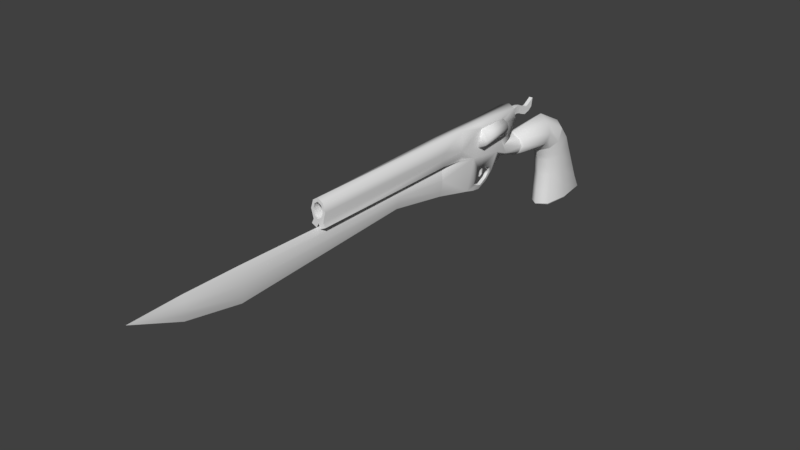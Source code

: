 # Source: FantasyGun.blend  (saved by Blender 2.78.0; exported with 4.5.12 LTS)
import bpy
from mathutils import Matrix  # noqa: F401  (used for matrix-valued properties, if any)

bpy.ops.wm.read_factory_settings(use_empty=True)
scene = bpy.context.scene
scene.name = 'Scene'

# ---- collections
col_collection_1 = bpy.data.collections.new('Collection 1'); scene.collection.children.link(col_collection_1)

# ---- materials (node trees are filled in below, after node groups)
mat_material = bpy.data.materials.new('Material')
mat_material.alpha_threshold = 0.0
mat_material.use_transparent_shadow = False
mat_material.roughness = 0.5
mat_material.line_color = (0.0, 0.0, 0.0, 1.0)

# ---- material node trees

# ---- world
world_world = bpy.data.worlds.new('World'); scene.world = world_world
world_world.color = (0.05088, 0.05088, 0.05088)
world_world.use_sun_shadow = False
world_world.sun_shadow_jitter_overblur = 0.0
world_world.cycles.sampling_method = 'MANUAL'

# ---- meshes
me_cube_028 = bpy.data.meshes.new('Cube.028')
me_cube_028.from_pydata([(0.8633, 34.17, 8.621), (0.7643, 34.92, 7.016), (0.4248, 38.18, 8.392), (0.4248, 37.71, 6.656), (0.4248, 36.81, 8.706), (0.4248, 36.61, 6.929), (0.4248, 39.64, 7.738), (0.4248, 38.47, 6.288), (0.4248, 40.03, 7.605), (0.4248, 39.88, 5.824), (0.4248, 40.49, 7.624), (0.4248, 41.39, 6.24), (0.4248, 40.97, 7.855), (0.4248, 42.44, 6.994), (0.4248, 42.77, 8.94), (-0.4373, 38.18, 8.392), (-0.4373, 36.81, 8.706), (-0.4373, 36.61, 6.929), (-0.7643, 34.92, 7.016), (-0.8633, 34.17, 8.621), (-0.4373, 37.71, 6.656), (-0.4373, 39.64, 7.738), (-0.4373, 38.47, 6.288), (-0.4373, 40.03, 7.605), (-0.4373, 39.88, 5.824), (-0.4373, 40.49, 7.624), (-0.4373, 41.39, 6.24), (-0.4373, 40.97, 7.855), (-0.4373, 42.44, 6.994), (-0.4373, 42.77, 8.94), (-0.3981, -47.63, -2.57), (-0.3981, -47.63, 2.57), (-0.3981, 9.427, -2.57), (-0.3981, 9.427, 2.57), (0.3981, -47.63, -2.57), (0.3981, -47.63, 2.57), (0.3981, 9.427, -2.57), (0.3981, 9.427, 2.57), (-0.3981, -4.879, -0.08218), (-0.6006, -47.63, 0.0), (-0.3981, -4.879, 2.57), (-0.6006, 9.427, 0.0), (1.615e-08, 9.427, -3.877), (-5.179e-09, 9.565, 2.886), (0.6006, 9.427, 0.0), (0.3981, -4.879, -0.08218), (0.3981, -4.879, 2.57), (0.6006, -47.63, 0.0), (1.615e-08, -47.63, -3.877), (1.615e-08, -47.63, 3.877), (1.615e-08, -4.879, 3.246), (1.615e-08, -4.879, -1.389), (0.6006, -4.879, 1.237), (-0.6006, -4.879, 1.237), (-0.6006, -60.63, 1.079), (-0.3981, -60.63, 2.57), (0.6006, -60.63, 1.079), (0.3981, -60.63, -0.09459), (1.615e-08, -60.63, -1.401), (1.615e-08, -60.63, 3.877), (-0.3981, -60.63, -0.09459), (0.3981, -60.63, 2.57), (1.615e-08, -72.19, 3.459), (-1.154, 21.65, -1.619), (-0.4803, 20.94, -5.023), (0.6146, 15.99, 2.481), (1.15, 21.66, -1.63), (-0.6146, 15.99, 2.481), (-1.194, 25.78, -2.21), (-1.126, 29.28, 3.584), (-1.573, 31.3, -0.5892), (-1.126, 30.9, 1.184), (1.191, 25.77, -2.218), (1.126, 29.28, 3.584), (1.573, 31.3, -0.5892), (1.126, 30.9, 1.184), (-1.17, 8.784, 5.033), (1.17, 8.784, 5.033), (-1.723, 20.45, 4.23), (1.723, 20.45, 4.23), (-1.742, 29.28, 8.343), (-1.742, 33.3, 9.605), (1.742, 33.3, 9.605), (1.742, 29.28, 8.343), (-1.742, 21.3, 8.343), (-1.742, 21.25, 9.156), (1.742, 21.25, 9.156), (1.742, 21.3, 8.343), (-1.862, 36.11, 1.101), (-1.862, 36.1, -1.854), (1.862, 36.1, -1.854), (1.862, 36.11, 1.101), (0.0, 31.3, -1.651), (0.0, 32.84, 1.892), (-0.3868, 26.49, -3.57), (0.0, 29.28, 3.584), (-2.608e-08, 8.756, 6.908), (0.0, 20.45, 3.951), (0.0, 34.0, 10.03), (0.0, 29.28, 8.343), (0.0, 21.25, 9.58), (0.0, 21.3, 8.343), (-1.418e-06, 36.1, -2.951), (5.51e-07, 36.11, 2.198), (1.569, 29.28, 5.964), (-1.569, 29.28, 5.964), (-1.569, 32.65, 3.131), (1.569, 32.65, 3.131), (0.0, 33.35, 2.643), (0.0, 29.28, 5.964), (2.541, 36.1, -0.2703), (1.542, 29.28, 7.154), (-1.542, 34.69, 6.368), (0.0, 35.39, 6.336), (0.0, 29.28, 7.154), (-1.542, 29.28, 7.154), (1.542, 34.69, 6.368), (0.0, 15.38, 9.689), (-1.17, 15.38, 5.033), (1.17, 15.38, 5.033), (-1.17, 15.38, 9.563), (1.17, 15.38, 9.563), (0.0, 8.784, 9.689), (1.17, 8.784, 9.563), (-1.17, 8.784, 9.563), (2.392, 62.68, -19.69), (2.392, 49.18, -19.69), (-2.392, 49.18, -19.69), (-2.392, 62.68, -19.69), (2.392, 53.41, -1.361), (2.392, 48.23, -4.788), (-2.392, 48.23, -4.788), (-2.392, 53.41, -1.361), (3.266, 55.24, -19.69), (6.057e-07, 64.5, -19.69), (2.392, 60.87, -16.24), (2.17e-08, 47.35, -19.69), (2.392, 49.37, -16.24), (-3.266, 55.24, -19.69), (-2.392, 49.37, -16.24), (-2.392, 60.87, -16.24), (3.266, 50.76, -3.681), (8.003e-07, 54.88, -0.2711), (-1.73e-06, 46.48, -5.55), (-3.266, 50.76, -3.681), (8.003e-07, 62.7, -16.24), (-3.266, 54.79, -16.24), (-9.516e-07, 47.54, -16.24), (3.266, 54.79, -16.24), (2.392, 56.99, -7.307), (2.392, 49.42, -8.003), (-2.392, 49.42, -8.003), (-2.392, 56.99, -7.307), (8.003e-07, 58.78, -7.049), (-3.266, 52.25, -7.63), (-1.341e-06, 47.63, -8.261), (3.266, 52.25, -7.63), (2.392, 47.06, 1.814), (2.468, 46.14, -3.023), (-2.468, 46.14, -3.023), (-2.392, 47.06, 1.814), (3.369, 46.63, -0.4305), (8.003e-07, 47.4, 3.61), (-1.73e-06, 45.8, -4.819), (-3.369, 46.63, -0.4305), (2.392, 55.72, -4.265), (2.392, 48.92, -6.396), (-2.392, 48.92, -6.396), (-2.392, 55.72, -4.265), (8.003e-07, 57.46, -3.725), (-3.266, 51.5, -5.655), (-1.536e-06, 47.15, -6.906), (3.266, 51.5, -5.655), (2.244, 62.37, -20.2), (2.244, 49.49, -20.2), (-2.244, 49.49, -20.2), (-2.244, 62.37, -20.2), (3.063, 55.38, -20.2), (5.77e-07, 64.08, -20.2), (2.919e-08, 47.78, -20.2), (-3.063, 55.38, -20.2), (7.129e-08, 55.38, -20.91), (-3.266, 53.52, -11.94), (-1.146e-06, 47.89, -12.25), (3.266, 53.52, -11.94), (2.392, 58.93, -11.78), (2.392, 49.7, -12.12), (-2.392, 49.7, -12.12), (-2.392, 58.93, -11.78), (8.003e-07, 60.74, -11.65), (2.123, 36.38, 1.305), (2.191, 36.37, -2.065), (-2.191, 36.37, -2.065), (-2.123, 36.38, 1.305), (2.991, 36.37, -0.259), (6.736e-07, 36.38, 2.556), (-1.572e-06, 36.37, -3.316), (-2.991, 36.37, -0.259), (-2.541, 36.1, -0.2702), (-1.231, -27.57, 4.803), (-1.231, -27.57, 8.787), (-1.773, 8.756, 6.908), (1.231, -27.57, 4.803), (1.231, -27.57, 8.787), (1.773, 8.756, 6.908), (-1.773, -27.57, 6.908), (1.773, -27.57, 6.908), (-5.179e-09, -27.57, 4.202), (-5.179e-09, -27.57, 9.615), (-1.196, -27.57, 6.908), (-0.8301, -27.57, 8.175), (-1.196, 8.756, 6.908), (-0.8301, 8.756, 5.641), (-5.179e-09, 8.756, 5.083), (-5.179e-09, 8.756, 8.734), (0.8301, 8.756, 8.175), (1.196, 8.756, 6.908), (0.8301, 8.756, 5.641), (1.196, -27.57, 6.908), (0.8301, -27.57, 5.641), (-5.179e-09, -27.57, 5.083), (-5.179e-09, -27.57, 8.734), (-0.8301, -27.57, 5.641), (-0.8301, 8.756, 8.175), (0.8301, -27.57, 8.175), (-0.4991, 8.756, 3.179), (-0.4991, -27.57, 3.179), (-1.73, -27.57, 3.78), (0.4991, 8.756, 3.179), (1.73, -27.57, 3.78), (0.4991, -27.57, 3.179), (0.0, 34.51, 8.831), (0.0, 35.27, 7.0), (-2.09, 29.28, 4.437), (2.09, 29.28, 4.437), (-3.199, 20.94, 4.867), (3.199, 20.94, 4.867), (-2.95, 29.28, 7.599), (2.95, 29.28, 7.599), (-2.95, 20.94, 7.599), (2.95, 20.94, 7.599), (-2.922, 29.28, 5.405), (2.922, 29.28, 5.405), (-3.633, 20.94, 5.588), (3.633, 20.94, 5.588), (-3.253, 29.28, 6.754), (3.253, 29.28, 6.754), (-3.253, 20.94, 6.754), (3.253, 20.94, 6.754), (-3.204, 29.28, 6.096), (3.204, 29.28, 6.096), (-3.589, 20.94, 6.155), (3.589, 20.94, 6.155), (-2.34, 20.92, 6.219), (2.34, 20.92, 6.219), (-1.648, 19.12, 2.212), (0.4843, 20.95, -5.013), (0.39, 26.48, -3.562), (-1.573, 27.67, 0.9094), (1.648, 19.12, 2.212), (0.0, 19.12, -6.229), (0.0, 27.67, -4.571), (1.573, 27.67, 0.9094), (0.0, 23.39, -7.1), (-0.4336, 23.39, -5.997), (0.4372, 23.39, -5.987), (0.0, 21.26, -6.821), (-0.4569, 22.12, -5.666), (0.4608, 22.12, -5.656), (0.0, 26.04, -5.965), (-0.4102, 25.45, -4.913), (0.4136, 25.45, -4.904), (-1.61, 23.39, 1.561), (1.61, 23.39, 1.561), (-1.174, 22.76, -1.069), (1.171, 22.76, -1.079), (0.3394, 22.86, -1.336), (0.3452, 24.93, -1.704), (-0.3486, 24.93, -1.702), (-0.3428, 22.86, -1.333), (0.3394, 23.47, -2.239), (0.3452, 24.47, -2.131), (-0.3486, 24.47, -2.128), (-0.3428, 23.47, -2.236), (0.3394, 23.63, -3.65), (0.3452, 24.33, -3.511), (-0.3486, 24.33, -3.508), (-0.3428, 23.63, -3.648), (0.15, 23.32, -4.025), (0.1526, 23.62, -4.231), (-0.156, 23.62, -4.23), (-0.1535, 23.32, -4.023), (1.331, 8.77, 3.594), (-1.331, 8.77, 3.594), (0.8922, 15.65, 3.432), (-0.8922, 15.65, 3.432), (0.4248, 36.81, 8.706), (0.4248, 38.18, 8.392), (0.4248, 36.61, 6.929), (0.7643, 34.92, 7.016), (0.7643, 34.92, 7.016), (0.8633, 34.17, 8.621), (0.8633, 34.17, 8.621), (0.4248, 37.71, 6.656), (0.4248, 38.47, 6.288), (0.4248, 39.64, 7.738), (0.4248, 39.88, 5.824), (0.4248, 40.03, 7.605), (0.4248, 41.39, 6.24), (0.4248, 40.49, 7.624), (0.4248, 42.44, 6.994), (0.4248, 40.97, 7.855), (0.4248, 42.77, 8.94), (0.4248, 42.77, 8.94), (-0.4373, 36.81, 8.706), (-0.4373, 38.18, 8.392), (-0.4373, 36.61, 6.929), (-0.7643, 34.92, 7.016), (-0.7643, 34.92, 7.016), (-0.4373, 37.71, 6.656), (-0.8633, 34.17, 8.621), (-0.8633, 34.17, 8.621), (-0.4373, 38.47, 6.288), (-0.4373, 39.64, 7.738), (-0.4373, 39.88, 5.824), (-0.4373, 40.03, 7.605), (-0.4373, 41.39, 6.24), (-0.4373, 40.49, 7.624), (-0.4373, 42.44, 6.994), (-0.4373, 40.97, 7.855), (-0.4373, 42.77, 8.94), (-0.4373, 42.77, 8.94), (-0.6006, 9.427, 0.0), (-0.3981, 9.427, -2.57), (1.615e-08, 9.427, -3.877), (1.615e-08, 9.427, -3.877), (1.615e-08, 9.427, -3.877), (-5.179e-09, 9.565, 2.886), (-5.179e-09, 9.565, 2.886), (-5.179e-09, 9.565, 2.886), (-5.179e-09, 9.565, 2.886), (0.3981, 9.427, 2.57), (0.6006, 9.427, 0.0), (0.3981, 9.427, -2.57), (-0.3981, 9.427, 2.57), (1.615e-08, -4.879, 3.246), (1.615e-08, -47.63, 3.877), (1.615e-08, -4.879, -1.389), (1.615e-08, -47.63, -3.877), (1.615e-08, -60.63, -1.401), (1.615e-08, -72.19, 3.459), (1.615e-08, -60.63, 3.877), (0.0, 19.12, -6.229), (0.0, 32.84, 1.892), (1.723, 20.45, 4.23), (1.723, 20.45, 4.23), (1.723, 20.45, 4.23), (1.126, 29.28, 3.584), (1.126, 29.28, 3.584), (-1.126, 29.28, 3.584), (-1.126, 29.28, 3.584), (-1.723, 20.45, 4.23), (-1.723, 20.45, 4.23), (-1.723, 20.45, 4.23), (0.0, 21.26, -6.821), (1.542, 29.28, 7.154), (1.542, 29.28, 7.154), (1.742, 29.28, 8.343), (1.742, 29.28, 8.343), (-1.569, 29.28, 5.964), (-1.569, 29.28, 5.964), (1.742, 21.3, 8.343), (1.742, 21.3, 8.343), (-1.742, 21.3, 8.343), (-1.742, 21.3, 8.343), (-1.742, 29.28, 8.343), (-1.742, 29.28, 8.343), (2.541, 36.1, -0.2703), (1.862, 36.1, -1.854), (0.0, 27.67, -4.571), (1.569, 29.28, 5.964), (1.569, 29.28, 5.964), (-1.542, 29.28, 7.154), (-1.542, 29.28, 7.154), (-2.541, 36.1, -0.2702), (-1.862, 36.1, -1.854), (-1.418e-06, 36.1, -2.951), (5.51e-07, 36.11, 2.198), (1.862, 36.11, 1.101), (-1.862, 36.11, 1.101), (0.0, 20.45, 3.951), (-1.773, -27.57, 6.908), (-1.231, -27.57, 8.787), (1.773, -27.57, 6.908), (1.231, -27.57, 4.803), (-5.179e-09, -27.57, 9.615), (-1.231, -27.57, 4.803), (1.231, -27.57, 8.787), (-1.196, -27.57, 6.908), (-0.8301, -27.57, 8.175), (1.196, -27.57, 6.908), (0.8301, -27.57, 5.641), (-5.179e-09, -27.57, 5.083), (-5.179e-09, -27.57, 8.734), (-0.8301, -27.57, 5.641), (0.8301, -27.57, 8.175), (-0.4991, -27.57, 3.179), (-0.4991, -27.57, 3.179), (-1.73, -27.57, 3.78), (-1.73, -27.57, 3.78), (-5.179e-09, -27.57, 4.202), (0.4991, -27.57, 3.179), (0.4991, -27.57, 3.179), (1.73, -27.57, 3.78), (1.73, -27.57, 3.78), (0.0, 34.51, 8.831), (0.0, 35.27, 7.0), (-0.4569, 22.12, -5.666), (0.4608, 22.12, -5.656), (0.0, 26.04, -5.965), (0.0, 23.39, -7.1), (-0.4102, 25.45, -4.913), (-0.4336, 23.39, -5.997), (0.4136, 25.45, -4.904), (0.4372, 23.39, -5.987)], [(130, 131)], [(305, 2, 303, 304), (307, 305, 304, 306), (309, 307, 306, 308), (311, 309, 308, 310), (312, 311, 310), (314, 316, 317, 320), (315, 319, 316, 314), (315, 323, 322, 319), (323, 325, 324, 322), (325, 327, 326, 324), (327, 329, 328, 326), (329, 330, 328), (4, 301, 299, 298), (7, 22, 24, 9), (296, 16, 231), (5, 17, 20, 3), (8, 23, 21, 6), (3, 20, 22, 7), (11, 26, 28, 13), (297, 15, 16, 296), (6, 21, 15, 297), (12, 27, 25, 10), (9, 24, 26, 11), (1, 232, 5), (313, 331, 27, 12), (13, 28, 29, 14), (10, 25, 23, 8), (53, 40, 344, 332), (334, 32, 352), (52, 46, 35, 47), (34, 47, 56, 57), (347, 45, 34, 348), (345, 40, 31, 346), (46, 50, 49, 35), (341, 337, 50, 46), (338, 344, 40, 345), (38, 51, 48, 30), (333, 336, 51, 38), (335, 343, 45, 347), (346, 31, 55, 351), (30, 48, 349, 60), (39, 30, 60, 54), (45, 52, 47, 34), (343, 342, 52, 45), (342, 341, 46, 52), (41, 33, 67, 255), (44, 36, 260, 259), (33, 43, 67), (38, 53, 332, 333), (30, 39, 53, 38), (39, 31, 40, 53), (350, 55, 54), (349, 350, 60), (57, 62, 58), (56, 61, 62), (35, 49, 59, 61), (31, 39, 54, 55), (47, 35, 61, 56), (348, 34, 57, 58), (62, 61, 59), (62, 57, 56), (55, 350, 351), (60, 350, 54), (37, 44, 259, 65), (36, 42, 260), (340, 37, 65), (32, 41, 255, 352), (258, 359, 71, 70), (75, 377, 388), (74, 75, 357, 262), (119, 355, 371, 121), (92, 74, 262, 379), (114, 366, 368, 99), (121, 123, 204), (259, 355, 119, 294), (361, 255, 295, 118), (359, 258, 272, 255, 361), (262, 357, 355, 259, 273), (95, 360, 362, 390), (99, 368, 372, 101), (112, 81, 321, 318), (365, 116, 82, 367), (112, 382, 375, 81), (98, 81, 85, 100), (367, 82, 86, 371), (81, 375, 373, 85), (92, 70, 385, 102), (353, 75, 388, 387), (70, 384, 385), (71, 353, 387, 389), (74, 92, 102, 378), (82, 98, 100, 86), (113, 112, 318, 416), (376, 99, 101, 374), (358, 95, 390, 354), (118, 201, 120), (383, 114, 99, 376), (70, 92, 261, 258), (117, 120, 124, 122), (360, 95, 109, 370), (75, 93, 108, 107), (71, 359, 369, 106), (357, 75, 107, 381), (93, 71, 106, 108), (95, 358, 380, 109), (71, 389, 384), (384, 70, 71), (74, 377, 75), (377, 74, 378), (370, 109, 114, 383), (107, 108, 113, 116), (106, 369, 382, 112), (381, 107, 116, 365), (108, 106, 112, 113), (109, 380, 366, 114), (356, 97, 101, 372), (361, 118, 120, 373), (86, 100, 117, 121), (100, 85, 120, 117), (97, 363, 374, 101), (201, 118, 76), (215, 214, 96), (121, 117, 122, 123), (119, 121, 204), (120, 201, 124), (172, 141, 130, 166), (171, 143, 131, 167), (170, 144, 132, 168), (145, 134, 128, 140), (189, 145, 140, 188), (185, 135, 145, 189), (135, 125, 134, 145), (138, 146, 140, 128), (127, 139, 146, 138), (167, 131, 144, 170), (136, 147, 139, 127), (126, 137, 147, 136), (166, 130, 143, 171), (133, 148, 137, 126), (125, 135, 148, 133), (165, 129, 141, 172), (185, 149, 156, 184), (186, 150, 155, 183), (187, 151, 154, 182), (165, 149, 153, 169), (169, 153, 152, 168), (182, 154, 152, 188), (183, 155, 151, 187), (184, 156, 150, 186), (144, 131, 159, 164), (129, 142, 162, 157), (131, 143, 163, 159), (130, 141, 161, 158), (143, 130, 158, 163), (132, 144, 164, 160), (141, 129, 157, 161), (142, 132, 160, 162), (142, 169, 168, 132), (129, 165, 169, 142), (149, 165, 172, 156), (150, 166, 171, 155), (151, 167, 170, 154), (154, 170, 168, 152), (155, 171, 167, 151), (156, 172, 166, 150), (138, 128, 176, 180), (136, 127, 175, 179), (125, 133, 177, 173), (128, 134, 178, 176), (127, 138, 180, 175), (126, 136, 179, 174), (134, 125, 173, 178), (133, 126, 174, 177), (173, 177, 181), (179, 175, 181), (177, 174, 181), (175, 180, 181), (178, 173, 181), (180, 176, 181), (176, 178, 181), (174, 179, 181), (148, 184, 186, 137), (147, 183, 187, 139), (146, 182, 188, 140), (139, 187, 182, 146), (137, 186, 183, 147), (135, 185, 184, 148), (149, 185, 189, 153), (153, 189, 188, 152), (161, 157, 190, 194), (159, 163, 196, 192), (158, 161, 194, 191), (164, 159, 192, 197), (157, 162, 195, 190), (160, 164, 197, 193), (162, 160, 193, 195), (163, 158, 191, 196), (196, 191, 90, 386), (194, 190, 91, 110), (192, 196, 386, 89), (191, 194, 110, 90), (197, 192, 89, 198), (190, 195, 103, 91), (193, 197, 198, 88), (195, 193, 88, 103), (121, 371, 86), (373, 120, 85), (212, 213, 96), (396, 205, 201, 76), (217, 216, 96), (77, 204, 393, 394), (122, 124, 200, 395), (207, 202, 401, 402), (223, 211, 96), (202, 206, 400, 401), (204, 123, 397, 393), (216, 215, 96), (392, 391, 398, 399), (203, 208, 403, 405), (205, 200, 124, 201), (216, 217, 219, 218), (213, 212, 404, 220), (214, 215, 224, 221), (215, 216, 218, 224), (212, 211, 209, 404), (217, 213, 220, 219), (208, 392, 399, 403), (204, 77, 119), (214, 223, 96), (391, 199, 222, 398), (213, 217, 96), (206, 203, 405, 400), (199, 207, 402, 222), (211, 212, 96), (223, 214, 221, 210), (123, 122, 395, 397), (211, 223, 210, 209), (410, 406, 225, 339), (199, 408, 407, 207), (228, 292, 413, 411), (76, 293, 409, 396), (207, 412, 414, 202), (339, 228, 230, 410), (229, 292, 77, 394), (65, 294, 292, 228), (67, 339, 225), (228, 339, 65), (81, 98, 415, 321), (116, 113, 416, 300), (98, 82, 302, 415), (82, 116, 300, 302), (16, 19, 231), (231, 0, 296), (5, 232, 17), (17, 232, 18), (73, 234, 236, 79), (80, 237, 239, 84), (78, 235, 233, 69), (83, 87, 240, 238), (238, 240, 248, 246), (234, 242, 244, 236), (237, 245, 247, 239), (235, 243, 241, 233), (243, 251, 249, 241), (246, 248, 252, 250), (242, 250, 252, 244), (245, 249, 251, 247), (69, 233, 105), (245, 237, 115, 105), (241, 249, 105), (233, 241, 105), (249, 245, 105), (237, 80, 115), (83, 238, 111), (246, 250, 104), (234, 73, 104), (250, 242, 104), (242, 234, 104), (238, 246, 104, 111), (239, 247, 253), (235, 78, 253), (251, 243, 253), (84, 253, 78), (247, 251, 253), (243, 235, 253), (84, 239, 253), (244, 252, 254), (236, 244, 254), (248, 240, 254), (240, 87, 254), (252, 248, 254), (79, 254, 87), (79, 236, 254), (63, 64, 352, 255), (270, 94, 261, 269), (274, 63, 255, 272), (94, 68, 258, 261), (256, 66, 259, 260), (72, 257, 379, 262), (418, 256, 260, 364), (275, 72, 262, 273), (64, 63, 66, 256), (274, 275, 66, 63), (68, 94, 257, 72), (421, 271, 257, 94), (267, 268, 265, 422), (423, 424, 420, 419), (417, 264, 263, 266), (64, 417, 266, 352), (64, 256, 268, 267), (424, 418, 364, 420), (257, 423, 419, 379), (422, 265, 271, 421), (264, 270, 269, 263), (72, 275, 276, 277), (66, 275, 273, 259), (68, 274, 272, 258), (279, 282, 283), (275, 274, 279, 276), (68, 72, 277, 278), (274, 68, 278, 279), (280, 283, 287, 284), (277, 276, 281), (276, 279, 283, 280), (278, 277, 281, 282), (287, 286, 290, 291), (282, 281, 285, 286), (283, 282, 286, 287), (281, 280, 284, 285), (290, 289, 288, 291), (285, 284, 288, 289), (284, 287, 291, 288), (286, 285, 289, 290), (281, 276, 280), (282, 279, 278), (294, 65, 259), (292, 294, 119, 77), (118, 295, 293, 76), (227, 293, 225, 226), (295, 255, 67), (293, 295, 67, 225), (4, 298, 303, 2)])
me_cube_028.polygons.foreach_set('use_smooth', [True] * 342)
_k = set([(0, 231), (0, 296), (1, 5), (1, 232), (2, 4), (2, 305), (3, 5), (3, 7), (4, 301), (6, 8), (6, 297), (7, 9), (8, 10), (9, 11), (10, 12), (11, 13), (12, 313), (13, 14), (14, 29), (15, 16), (15, 21), (16, 19), (17, 18), (17, 20), (18, 232), (19, 231), (20, 22), (21, 23), (22, 24), (23, 25), (24, 26), (25, 27), (26, 28), (27, 331), (28, 29), (32, 41), (32, 334), (33, 41), (33, 43), (36, 42), (36, 44), (37, 44), (37, 340), (88, 103), (88, 198), (89, 198), (89, 386), (90, 110), (90, 386), (91, 103), (91, 110), (102, 378), (102, 385), (125, 133), (125, 134), (126, 133), (126, 136), (127, 136), (127, 138), (128, 134), (128, 138), (129, 141), (129, 142), (130, 141), (130, 143), (131, 143), (131, 144), (132, 142), (132, 144), (199, 391), (199, 408), (200, 205), (200, 395), (202, 206), (202, 414), (203, 206), (203, 208), (205, 396), (207, 407), (207, 412), (208, 392), (209, 210), (209, 404), (210, 221), (218, 219), (218, 224), (219, 220), (220, 404), (221, 224), (222, 398), (222, 402), (225, 226), (225, 406), (226, 227), (227, 293), (228, 230), (228, 411), (229, 292), (229, 394), (230, 410), (292, 413), (293, 409), (296, 297), (298, 299), (298, 303), (299, 301), (300, 302), (300, 416), (302, 415), (303, 304), (304, 306), (305, 307), (306, 308), (307, 309), (308, 310), (309, 311), (310, 312), (311, 312), (313, 331), (314, 315), (314, 320), (315, 323), (316, 317), (316, 319), (317, 320), (318, 321), (318, 416), (319, 322), (321, 415), (322, 324), (323, 325), (324, 326), (325, 327), (326, 328), (327, 329), (328, 330), (329, 330), (332, 333), (332, 344), (333, 336), (335, 343), (337, 341), (338, 344), (341, 342), (342, 343), (377, 378), (377, 388), (384, 385), (384, 389), (387, 388), (387, 389), (391, 392), (393, 394), (393, 397), (395, 397), (396, 409), (398, 399), (399, 403), (400, 401), (400, 405), (401, 402), (403, 405), (406, 410), (407, 408), (411, 413), (412, 414)])
me_cube_028.attributes.new('sharp_edge', 'BOOLEAN', 'EDGE').data.foreach_set('value', [ (min(e.vertices), max(e.vertices)) in _k for e in me_cube_028.edges])
_uv = me_cube_028.uv_layers.new(name='UVMap')
_uv.uv.foreach_set('vector', [0.6543, 0.3182, 0.6406, 0.325, 0.6354, 0.3084, 0.6426, 0.3046, 0.658, 0.3168, 0.6543, 0.3182, 0.6426, 0.3046, 0.656, 0.2997, 0.6625, 0.3168, 0.658, 0.3168, 0.656, 0.2997, 0.6706, 0.3032, 0.6672, 0.3188, 0.6625, 0.3168, 0.6706, 0.3032, 0.681, 0.31, 0.6849, 0.3286, 0.6672, 0.3188, 0.681, 0.31, 0.6275, 0.3295, 0.6249, 0.3465, 0.6084, 0.345, 0.6017, 0.3293, 0.6406, 0.333, 0.6354, 0.3495, 0.6249, 0.3465, 0.6275, 0.3295, 0.6406, 0.333, 0.6543, 0.3398, 0.6426, 0.3533, 0.6354, 0.3495, 0.6543, 0.3398, 0.658, 0.3412, 0.656, 0.3583, 0.6426, 0.3533, 0.658, 0.3412, 0.6624, 0.3412, 0.6706, 0.3548, 0.656, 0.3583, 0.6624, 0.3412, 0.6672, 0.3391, 0.681, 0.3479, 0.6706, 0.3548, 0.6672, 0.3391, 0.6848, 0.3293, 0.681, 0.3479, 0.6275, 0.3285, 0.6017, 0.3286, 0.6084, 0.3129, 0.6249, 0.3115, 0.5629, 0.7016, 0.5629, 0.6933, 0.5772, 0.6933, 0.5772, 0.7016, 0.5531, 0.6768, 0.5531, 0.6851, 0.5309, 0.6809, 0.5439, 0.7016, 0.5439, 0.6933, 0.5548, 0.6933, 0.5548, 0.7016, 0.5859, 0.6768, 0.5859, 0.6851, 0.5819, 0.6851, 0.5819, 0.6768, 0.5548, 0.7016, 0.5548, 0.6933, 0.5629, 0.6933, 0.5629, 0.7016, 0.5923, 0.7016, 0.5923, 0.6933, 0.6047, 0.6933, 0.6047, 0.7016, 0.5666, 0.6768, 0.5666, 0.6851, 0.5531, 0.6851, 0.5531, 0.6768, 0.5819, 0.6768, 0.5819, 0.6851, 0.5666, 0.6851, 0.5666, 0.6768, 0.5955, 0.6768, 0.5955, 0.6851, 0.5903, 0.6851, 0.5903, 0.6768, 0.5772, 0.7016, 0.5772, 0.6933, 0.5923, 0.6933, 0.5923, 0.7016, 0.5276, 0.7048, 0.5309, 0.6975, 0.5439, 0.7016, 0.6157, 0.6768, 0.6157, 0.6851, 0.5955, 0.6851, 0.5955, 0.6768, 0.6047, 0.7016, 0.6047, 0.6933, 0.6237, 0.6933, 0.6237, 0.7016, 0.5903, 0.6768, 0.5903, 0.6851, 0.5859, 0.6851, 0.5859, 0.6768, 0.6485, 0.02089, 0.6483, 0.007908, 0.7867, 0.005083, 0.7873, 0.03031, 0.7871, 0.06844, 0.7872, 0.05525, 0.8802, 0.09207, 0.6484, 0.1727, 0.6477, 0.1856, 0.2366, 0.1646, 0.2379, 0.1398, 0.2392, 0.115, 0.2379, 0.1398, 0.1127, 0.1434, 0.1132, 0.132, 0.6497, 0.1467, 0.6491, 0.1599, 0.2392, 0.115, 0.2398, 0.1019, 0.6481, 0.0003399, 0.6483, 0.007908, 0.2366, 0.01474, 0.2364, 0.001593, 0.6477, 0.1856, 0.6473, 0.1932, 0.2359, 0.1777, 0.2366, 0.1646, 0.786, 0.1933, 0.7792, 0.1978, 0.6473, 0.1932, 0.6477, 0.1856, 0.78, 0.0003402, 0.7867, 0.005083, 0.6483, 0.007908, 0.6481, 0.0003399, 0.6487, 0.03372, 0.6489, 0.04689, 0.2377, 0.0775, 0.2375, 0.06436, 0.7872, 0.05525, 0.7871, 0.06844, 0.6489, 0.04689, 0.6487, 0.03372, 0.7886, 0.13, 0.7882, 0.1431, 0.6491, 0.1599, 0.6497, 0.1467, 0.2364, 0.001593, 0.2366, 0.01474, 0.1117, 0.01715, 0.1114, 0.004019, 0.2375, 0.06436, 0.2377, 0.0775, 0.1123, 0.05615, 0.1122, 0.04301, 0.2371, 0.03957, 0.2375, 0.06436, 0.1122, 0.04301, 0.1121, 0.03158, 0.6491, 0.1599, 0.6484, 0.1727, 0.2379, 0.1398, 0.2392, 0.115, 0.7882, 0.1431, 0.7874, 0.1681, 0.6484, 0.1727, 0.6491, 0.1599, 0.7874, 0.1681, 0.786, 0.1933, 0.6477, 0.1856, 0.6484, 0.1727, 0.7873, 0.03031, 0.7867, 0.005083, 0.8506, 0.004918, 0.8819, 0.009904, 0.7874, 0.1681, 0.7882, 0.1431, 0.8824, 0.1096, 0.8813, 0.1917, 0.7867, 0.005083, 0.78, 0.0003402, 0.8506, 0.004918, 0.6487, 0.03372, 0.6485, 0.02089, 0.7873, 0.03031, 0.7872, 0.05525, 0.2375, 0.06436, 0.2371, 0.03957, 0.6485, 0.02089, 0.6487, 0.03372, 0.2371, 0.03957, 0.2366, 0.01474, 0.6483, 0.007908, 0.6485, 0.02089, 0.0003399, 0.01132, 0.1117, 0.01715, 0.1121, 0.03158, 0.1123, 0.05615, 0.0003399, 0.01132, 0.1122, 0.04301, 0.1132, 0.132, 0.0003399, 0.1598, 0.1137, 0.1189, 0.1127, 0.1434, 0.1118, 0.1578, 0.0003399, 0.1598, 0.2366, 0.1646, 0.2359, 0.1777, 0.111, 0.1709, 0.1118, 0.1578, 0.2366, 0.01474, 0.2371, 0.03957, 0.1121, 0.03158, 0.1117, 0.01715, 0.2379, 0.1398, 0.2366, 0.1646, 0.1118, 0.1578, 0.1127, 0.1434, 0.2398, 0.1019, 0.2392, 0.115, 0.1132, 0.132, 0.1137, 0.1189, 0.0003399, 0.1598, 0.1118, 0.1578, 0.111, 0.1709, 0.0003399, 0.1598, 0.1132, 0.132, 0.1127, 0.1434, 0.1117, 0.01715, 0.0003399, 0.01132, 0.1114, 0.004019, 0.1122, 0.04301, 0.0003399, 0.01132, 0.1121, 0.03158, 0.786, 0.1933, 0.7874, 0.1681, 0.8813, 0.1917, 0.8498, 0.1956, 0.7882, 0.1431, 0.7886, 0.13, 0.8824, 0.1096, 0.7792, 0.1978, 0.786, 0.1933, 0.8498, 0.1956, 0.7872, 0.05525, 0.7873, 0.03031, 0.8819, 0.009904, 0.8802, 0.09207, 0.5334, 0.3854, 0.5484, 0.3587, 0.5652, 0.3817, 0.5691, 0.3996, 0.3638, 0.4816, 0.4156, 0.4663, 0.4146, 0.4817, 0.5722, 0.1985, 0.5675, 0.2162, 0.5498, 0.2384, 0.536, 0.2112, 0.4149, 0.2421, 0.4648, 0.2382, 0.4701, 0.278, 0.4125, 0.2859, 0.9995, 0.154, 0.9997, 0.172, 0.9632, 0.1804, 0.9649, 0.1262, 0.6767, 0.2624, 0.6916, 0.2624, 0.6935, 0.2738, 0.6767, 0.2738, 0.4125, 0.2859, 0.3491, 0.2838, 0.3498, 0.2577, 0.4535, 0.2179, 0.4648, 0.2382, 0.4149, 0.2421, 0.4184, 0.2296, 0.4634, 0.3556, 0.4513, 0.3753, 0.4167, 0.3623, 0.4137, 0.3496, 0.5484, 0.3587, 0.5334, 0.3854, 0.4923, 0.3803, 0.4513, 0.3753, 0.4634, 0.3556, 0.536, 0.2112, 0.5498, 0.2384, 0.4648, 0.2382, 0.4535, 0.2179, 0.4947, 0.2146, 0.6842, 0.518, 0.6842, 0.5288, 0.599, 0.5348, 0.5992, 0.518, 0.6758, 0.6171, 0.6758, 0.6338, 0.599, 0.6338, 0.599, 0.6171, 0.6346, 0.4636, 0.6385, 0.4988, 0.6282, 0.4867, 0.6262, 0.4698, 0.5486, 0.2709, 0.6013, 0.2687, 0.586, 0.299, 0.5474, 0.2836, 0.601, 0.3306, 0.5485, 0.3263, 0.5478, 0.3135, 0.587, 0.2997, 0.9565, 0.6543, 0.9497, 0.6715, 0.8333, 0.6716, 0.8333, 0.6543, 0.5474, 0.2836, 0.586, 0.299, 0.4691, 0.2857, 0.4701, 0.278, 0.587, 0.2997, 0.5478, 0.3135, 0.4704, 0.316, 0.4696, 0.3082, 0.3638, 0.5884, 0.368, 0.5715, 0.4137, 0.5871, 0.4075, 0.6067, 0.38, 0.4961, 0.3638, 0.4816, 0.4146, 0.4817, 0.4103, 0.5024, 0.368, 0.5715, 0.4156, 0.5703, 0.4137, 0.5871, 0.3638, 0.555, 0.38, 0.5405, 0.4103, 0.5342, 0.4146, 0.5549, 0.368, 0.4651, 0.3638, 0.4482, 0.4075, 0.4299, 0.4137, 0.4495, 0.9497, 0.6371, 0.9565, 0.6543, 0.8333, 0.6543, 0.8333, 0.637, 0.6188, 0.4635, 0.6346, 0.4636, 0.6262, 0.4698, 0.6188, 0.4691, 0.6758, 0.6003, 0.6758, 0.6171, 0.599, 0.6171, 0.599, 0.6003, 0.6842, 0.5072, 0.6842, 0.518, 0.5992, 0.518, 0.599, 0.5012, 0.4137, 0.3496, 0.3493, 0.3314, 0.4131, 0.3057, 0.6619, 0.2624, 0.6767, 0.2624, 0.6767, 0.2738, 0.66, 0.2738, 0.9995, 0.03371, 0.9987, 0.05173, 0.9632, 0.07828, 0.9634, 0.02405, 0.7767, 0.6543, 0.7767, 0.6656, 0.7133, 0.6656, 0.7133, 0.6543, 0.6659, 0.228, 0.6767, 0.228, 0.6767, 0.2509, 0.6616, 0.2509, 0.603, 0.4003, 0.6188, 0.4168, 0.6188, 0.4256, 0.6016, 0.4261, 0.5652, 0.3817, 0.5484, 0.3587, 0.5499, 0.3374, 0.5823, 0.3617, 0.5498, 0.2384, 0.5675, 0.2162, 0.5838, 0.2368, 0.5505, 0.2598, 0.6188, 0.4168, 0.6347, 0.4003, 0.636, 0.4261, 0.6188, 0.4256, 0.6767, 0.228, 0.6876, 0.228, 0.6918, 0.2509, 0.6767, 0.2509, 0.3638, 0.555, 0.4146, 0.5549, 0.4156, 0.5703, 0.4156, 0.5703, 0.368, 0.5715, 0.3638, 0.555, 0.368, 0.4651, 0.4156, 0.4663, 0.3638, 0.4816, 0.4156, 0.4663, 0.368, 0.4651, 0.4137, 0.4495, 0.6616, 0.2509, 0.6767, 0.2509, 0.6767, 0.2624, 0.6619, 0.2624, 0.6016, 0.4261, 0.6188, 0.4256, 0.6188, 0.4635, 0.603, 0.4636, 0.5823, 0.3617, 0.5499, 0.3374, 0.5485, 0.3263, 0.601, 0.3306, 0.5505, 0.2598, 0.5838, 0.2368, 0.6013, 0.2687, 0.5486, 0.2709, 0.6188, 0.4256, 0.636, 0.4261, 0.6346, 0.4636, 0.6188, 0.4635, 0.6767, 0.2509, 0.6918, 0.2509, 0.6916, 0.2624, 0.6767, 0.2624, 0.6634, 0.4029, 0.68, 0.4003, 0.68, 0.4433, 0.6633, 0.4433, 0.4634, 0.3556, 0.4137, 0.3496, 0.4131, 0.3057, 0.4704, 0.316, 0.8333, 0.637, 0.8333, 0.6543, 0.7767, 0.6543, 0.7767, 0.643, 0.8333, 0.6543, 0.8333, 0.6716, 0.7767, 0.6656, 0.7767, 0.6543, 0.68, 0.4003, 0.6966, 0.4029, 0.6968, 0.4433, 0.68, 0.4433, 0.3493, 0.3314, 0.4137, 0.3496, 0.3497, 0.3503, 0.7033, 0.6206, 0.6997, 0.6295, 0.6899, 0.6149, 0.7767, 0.643, 0.7767, 0.6543, 0.7133, 0.6543, 0.7133, 0.643, 0.4149, 0.2421, 0.4125, 0.2859, 0.3498, 0.2577, 0.4131, 0.3057, 0.3493, 0.3314, 0.3497, 0.3053, 0.06029, 0.5418, 0.05517, 0.5613, 0.02873, 0.5532, 0.03335, 0.5369, 0.3153, 0.5852, 0.3142, 0.5997, 0.285, 0.5967, 0.2865, 0.5798, 0.2596, 0.5748, 0.2574, 0.5948, 0.2238, 0.6032, 0.2173, 0.569, 0.191, 0.4375, 0.1891, 0.4003, 0.2172, 0.407, 0.2192, 0.4444, 0.1908, 0.4854, 0.191, 0.4375, 0.2192, 0.4444, 0.2189, 0.4914, 0.1281, 0.4785, 0.1446, 0.4345, 0.1734, 0.4381, 0.1565, 0.483, 0.1446, 0.4345, 0.1598, 0.4003, 0.1884, 0.404, 0.1734, 0.4381, 0.2829, 0.4364, 0.2735, 0.4684, 0.2192, 0.4444, 0.2172, 0.407, 0.3368, 0.4598, 0.3221, 0.4895, 0.2735, 0.4684, 0.2829, 0.4364, 0.2865, 0.5798, 0.285, 0.5967, 0.2574, 0.5948, 0.2596, 0.5748, 0.3631, 0.4718, 0.3485, 0.5015, 0.3221, 0.4895, 0.3368, 0.4598, 0.02921, 0.4069, 0.03237, 0.4399, 0.003446, 0.4417, 0.0003399, 0.4087, 0.03335, 0.5369, 0.02873, 0.5532, 0.0003399, 0.5456, 0.004545, 0.5317, 0.08798, 0.4042, 0.08529, 0.4375, 0.03237, 0.4399, 0.02921, 0.4069, 0.1598, 0.4003, 0.1446, 0.4345, 0.08529, 0.4375, 0.08798, 0.4042, 0.1019, 0.5515, 0.08353, 0.5811, 0.05517, 0.5613, 0.06029, 0.5418, 0.1281, 0.4785, 0.112, 0.5223, 0.0657, 0.5223, 0.07522, 0.4798, 0.0369, 0.4798, 0.03648, 0.5206, 0.00741, 0.5183, 0.007715, 0.4799, 0.3036, 0.5252, 0.2894, 0.5635, 0.2615, 0.5546, 0.2678, 0.5115, 0.1019, 0.5515, 0.112, 0.5223, 0.1401, 0.5278, 0.1288, 0.5598, 0.1891, 0.5671, 0.1901, 0.5331, 0.2182, 0.538, 0.2173, 0.569, 0.2678, 0.5115, 0.2615, 0.5546, 0.2182, 0.538, 0.2189, 0.4914, 0.3308, 0.5357, 0.3174, 0.5717, 0.2894, 0.5635, 0.3036, 0.5252, 0.07522, 0.4798, 0.0657, 0.5223, 0.03648, 0.5206, 0.0369, 0.4798, 0.5573, 0.5987, 0.5324, 0.6147, 0.5084, 0.5996, 0.5122, 0.5712, 0.5816, 0.4664, 0.5983, 0.4912, 0.5188, 0.518, 0.5153, 0.4891, 0.5324, 0.6147, 0.5095, 0.6363, 0.5011, 0.6305, 0.5084, 0.5996, 0.5324, 0.4219, 0.5573, 0.4379, 0.5122, 0.4653, 0.5084, 0.437, 0.5095, 0.4003, 0.5324, 0.4219, 0.5084, 0.437, 0.5011, 0.4061, 0.5816, 0.5702, 0.5573, 0.5987, 0.5122, 0.5712, 0.5153, 0.5474, 0.5573, 0.4379, 0.5816, 0.4664, 0.5153, 0.4891, 0.5122, 0.4653, 0.5983, 0.5453, 0.5816, 0.5702, 0.5153, 0.5474, 0.5188, 0.5186, 0.1954, 0.6077, 0.1891, 0.5671, 0.2173, 0.569, 0.2238, 0.6032, 0.08353, 0.5811, 0.1019, 0.5515, 0.1288, 0.5598, 0.1085, 0.5955, 0.112, 0.5223, 0.1019, 0.5515, 0.06029, 0.5418, 0.0657, 0.5223, 0.03648, 0.5206, 0.03335, 0.5369, 0.004545, 0.5317, 0.00741, 0.5183, 0.2894, 0.5635, 0.2865, 0.5798, 0.2596, 0.5748, 0.2615, 0.5546, 0.2615, 0.5546, 0.2596, 0.5748, 0.2173, 0.569, 0.2182, 0.538, 0.3174, 0.5717, 0.3153, 0.5852, 0.2865, 0.5798, 0.2894, 0.5635, 0.0657, 0.5223, 0.06029, 0.5418, 0.03335, 0.5369, 0.03648, 0.5206, 0.4466, 0.6723, 0.5147, 0.697, 0.5092, 0.7004, 0.4469, 0.6783, 0.3638, 0.696, 0.3852, 0.6737, 0.3894, 0.6788, 0.3707, 0.6972, 0.506, 0.7466, 0.4335, 0.7466, 0.4358, 0.741, 0.502, 0.7415, 0.5147, 0.697, 0.527, 0.7247, 0.5202, 0.7235, 0.5092, 0.7004, 0.3852, 0.6737, 0.4466, 0.6723, 0.4469, 0.6783, 0.3894, 0.6788, 0.3763, 0.7243, 0.3638, 0.696, 0.3707, 0.6972, 0.382, 0.7209, 0.527, 0.7247, 0.506, 0.7466, 0.502, 0.7415, 0.5202, 0.7235, 0.4335, 0.7466, 0.3763, 0.7243, 0.382, 0.7209, 0.4358, 0.741, 0.502, 0.7415, 0.4358, 0.741, 0.4413, 0.7096, 0.3707, 0.6972, 0.3894, 0.6788, 0.4413, 0.7096, 0.4358, 0.741, 0.382, 0.7209, 0.4413, 0.7096, 0.3894, 0.6788, 0.4469, 0.6783, 0.4413, 0.7096, 0.5202, 0.7235, 0.502, 0.7415, 0.4413, 0.7096, 0.4469, 0.6783, 0.5092, 0.7004, 0.4413, 0.7096, 0.5092, 0.7004, 0.5202, 0.7235, 0.4413, 0.7096, 0.382, 0.7209, 0.3707, 0.6972, 0.4413, 0.7096, 0.08529, 0.4375, 0.07522, 0.4798, 0.0369, 0.4798, 0.03237, 0.4399, 0.3485, 0.5015, 0.3308, 0.5357, 0.3036, 0.5252, 0.3221, 0.4895, 0.2735, 0.4684, 0.2678, 0.5115, 0.2189, 0.4914, 0.2192, 0.4444, 0.3221, 0.4895, 0.3036, 0.5252, 0.2678, 0.5115, 0.2735, 0.4684, 0.03237, 0.4399, 0.0369, 0.4798, 0.007715, 0.4799, 0.003446, 0.4417, 0.1446, 0.4345, 0.1281, 0.4785, 0.07522, 0.4798, 0.08529, 0.4375, 0.112, 0.5223, 0.1281, 0.4785, 0.1565, 0.483, 0.1401, 0.5278, 0.1901, 0.5331, 0.1908, 0.4854, 0.2189, 0.4914, 0.2182, 0.538, 0.5122, 0.4653, 0.5153, 0.4891, 0.4185, 0.482, 0.4206, 0.4661, 0.5084, 0.5996, 0.5011, 0.6305, 0.411, 0.6097, 0.4178, 0.5874, 0.5084, 0.437, 0.5122, 0.4653, 0.4206, 0.4661, 0.4178, 0.4492, 0.5122, 0.5712, 0.5084, 0.5996, 0.4178, 0.5874, 0.4206, 0.5705, 0.5153, 0.4891, 0.5188, 0.518, 0.4141, 0.505, 0.4185, 0.482, 0.5153, 0.5474, 0.5122, 0.5712, 0.4206, 0.5705, 0.4185, 0.5546, 0.5188, 0.5186, 0.5153, 0.5474, 0.4185, 0.5546, 0.4141, 0.5316, 0.5011, 0.4061, 0.5084, 0.437, 0.4178, 0.4492, 0.411, 0.4269, 0.411, 0.4269, 0.4178, 0.4492, 0.4137, 0.4495, 0.4075, 0.4299, 0.4206, 0.4661, 0.4185, 0.482, 0.4146, 0.4817, 0.4156, 0.4663, 0.4178, 0.5874, 0.411, 0.6097, 0.4075, 0.6067, 0.4137, 0.5871, 0.4178, 0.4492, 0.4206, 0.4661, 0.4156, 0.4663, 0.4137, 0.4495, 0.4206, 0.5705, 0.4178, 0.5874, 0.4137, 0.5871, 0.4156, 0.5703, 0.4185, 0.482, 0.4141, 0.505, 0.4103, 0.5024, 0.4146, 0.4817, 0.4185, 0.5546, 0.4206, 0.5705, 0.4156, 0.5703, 0.4146, 0.5549, 0.4141, 0.5316, 0.4185, 0.5546, 0.4146, 0.5549, 0.4103, 0.5342, 0.4125, 0.2859, 0.4701, 0.278, 0.4691, 0.2857, 0.4704, 0.316, 0.4131, 0.3057, 0.4696, 0.3082, 0.6765, 0.6092, 0.6801, 0.6003, 0.6899, 0.6149, 0.0003446, 0.3524, 0.0003399, 0.3315, 0.3493, 0.3314, 0.3497, 0.3503, 0.6897, 0.6003, 0.6995, 0.6085, 0.6899, 0.6149, 0.351, 0.2388, 0.3498, 0.2577, 0.001105, 0.2434, 0.00196, 0.2225, 0.7133, 0.6543, 0.7133, 0.6656, 0.3638, 0.6686, 0.3639, 0.6543, 0.619, 0.2379, 0.6308, 0.2437, 0.627, 0.2517, 0.619, 0.2463, 0.6901, 0.6295, 0.6804, 0.6213, 0.6899, 0.6149, 0.6308, 0.2437, 0.6361, 0.2639, 0.6305, 0.2639, 0.627, 0.2517, 0.3498, 0.2577, 0.3491, 0.2838, 0.0003399, 0.2623, 0.001105, 0.2434, 0.6995, 0.6085, 0.7033, 0.6206, 0.6899, 0.6149, 0.6072, 0.282, 0.6019, 0.2639, 0.6075, 0.2639, 0.611, 0.2761, 0.6308, 0.282, 0.619, 0.2899, 0.619, 0.2815, 0.627, 0.2761, 0.0003399, 0.3315, 0.0003399, 0.3126, 0.3497, 0.3053, 0.3493, 0.3314, 0.3631, 0.676, 0.3631, 0.6887, 0.01362, 0.6887, 0.01362, 0.676, 0.3631, 0.6084, 0.3631, 0.618, 0.01362, 0.618, 0.01362, 0.6084, 0.3631, 0.6537, 0.3631, 0.6633, 0.01362, 0.6633, 0.01362, 0.6537, 0.3631, 0.6633, 0.3631, 0.676, 0.01362, 0.676, 0.01362, 0.6633, 0.3631, 0.618, 0.3631, 0.6307, 0.01362, 0.6307, 0.01362, 0.618, 0.3631, 0.6887, 0.3631, 0.6983, 0.01362, 0.6983, 0.01362, 0.6887, 0.619, 0.2899, 0.6072, 0.282, 0.611, 0.2761, 0.619, 0.2815, 0.3498, 0.2577, 0.351, 0.2388, 0.4149, 0.2421, 0.6997, 0.6295, 0.6901, 0.6295, 0.6899, 0.6149, 0.6019, 0.2639, 0.6072, 0.2437, 0.611, 0.2517, 0.6075, 0.2639, 0.6801, 0.6003, 0.6897, 0.6003, 0.6899, 0.6149, 0.6361, 0.2639, 0.6308, 0.282, 0.627, 0.2761, 0.6305, 0.2639, 0.6072, 0.2437, 0.619, 0.2379, 0.619, 0.2463, 0.611, 0.2517, 0.6804, 0.6213, 0.6765, 0.6092, 0.6899, 0.6149, 0.3631, 0.6434, 0.3631, 0.653, 0.01362, 0.653, 0.01362, 0.6434, 0.7133, 0.643, 0.7133, 0.6543, 0.3639, 0.6543, 0.3638, 0.6401, 0.3631, 0.6307, 0.3631, 0.6434, 0.01362, 0.6434, 0.01362, 0.6307, 0.3638, 0.7579, 0.3642, 0.7472, 0.7064, 0.7521, 0.7063, 0.758, 0.6072, 0.2437, 0.6024, 0.2338, 0.6142, 0.228, 0.619, 0.2379, 0.3516, 0.2198, 0.3513, 0.2293, 0.002398, 0.2116, 0.003204, 0.1985, 0.3497, 0.3503, 0.3497, 0.3598, 0.0003399, 0.3634, 0.0003446, 0.3524, 0.619, 0.2379, 0.6238, 0.228, 0.6356, 0.2338, 0.6308, 0.2437, 0.7063, 0.758, 0.7064, 0.764, 0.3642, 0.7687, 0.3638, 0.7579, 0.002398, 0.2116, 0.3513, 0.2293, 0.351, 0.2388, 0.00196, 0.2225, 0.4218, 0.217, 0.4184, 0.2296, 0.3513, 0.2293, 0.3516, 0.2198, 0.7814, 0.7559, 0.7063, 0.758, 0.7064, 0.7521, 0.7064, 0.764, 0.7063, 0.758, 0.7814, 0.7602, 0.6385, 0.4988, 0.6187, 0.5005, 0.6187, 0.4874, 0.6282, 0.4867, 0.603, 0.4636, 0.6188, 0.4635, 0.6188, 0.4691, 0.6114, 0.4698, 0.6187, 0.5005, 0.599, 0.4986, 0.6093, 0.4866, 0.6187, 0.4874, 0.599, 0.4986, 0.603, 0.4636, 0.6114, 0.4698, 0.6093, 0.4866, 0.5531, 0.6851, 0.5276, 0.6894, 0.5309, 0.6809, 0.5309, 0.6809, 0.5276, 0.6723, 0.5531, 0.6768, 0.5439, 0.7016, 0.5309, 0.6975, 0.5439, 0.6933, 0.5439, 0.6933, 0.5309, 0.6975, 0.5276, 0.6901, 0.6844, 0.5355, 0.6833, 0.5478, 0.6023, 0.5513, 0.599, 0.5355, 0.6823, 0.1985, 0.6823, 0.2121, 0.602, 0.2121, 0.6055, 0.1985, 0.599, 0.5996, 0.6023, 0.5838, 0.6833, 0.5873, 0.6844, 0.5996, 0.682, 0.3879, 0.6053, 0.3879, 0.6018, 0.3742, 0.682, 0.3742, 0.682, 0.3742, 0.6018, 0.3742, 0.6018, 0.3656, 0.682, 0.3656, 0.6833, 0.5478, 0.6823, 0.5601, 0.6017, 0.5594, 0.6023, 0.5513, 0.6823, 0.2121, 0.6823, 0.2207, 0.602, 0.2207, 0.602, 0.2121, 0.6023, 0.5838, 0.6017, 0.5757, 0.6823, 0.5751, 0.6833, 0.5873, 0.6017, 0.5757, 0.6015, 0.5703, 0.6818, 0.5679, 0.6823, 0.5751, 0.682, 0.3656, 0.6018, 0.3656, 0.6017, 0.3589, 0.682, 0.3592, 0.6823, 0.5601, 0.6818, 0.5672, 0.6015, 0.5648, 0.6017, 0.5594, 0.6823, 0.2207, 0.6823, 0.2271, 0.6019, 0.2274, 0.602, 0.2207, 0.665, 0.444, 0.6728, 0.4536, 0.6654, 0.4673, 0.6801, 0.4775, 0.6759, 0.485, 0.6633, 0.4785, 0.6654, 0.4673, 0.6791, 0.4641, 0.6807, 0.4711, 0.6654, 0.4673, 0.6728, 0.4536, 0.6791, 0.4641, 0.6654, 0.4673, 0.6807, 0.4711, 0.6801, 0.4775, 0.6654, 0.4673, 0.6759, 0.485, 0.6633, 0.4901, 0.6633, 0.4785, 0.6979, 0.4902, 0.6855, 0.4844, 0.6985, 0.4786, 0.6817, 0.4767, 0.6814, 0.4703, 0.6969, 0.4672, 0.6902, 0.4532, 0.6985, 0.444, 0.6969, 0.4672, 0.6814, 0.4703, 0.6833, 0.4634, 0.6969, 0.4672, 0.6833, 0.4634, 0.6902, 0.4532, 0.6969, 0.4672, 0.6855, 0.4844, 0.6817, 0.4767, 0.6969, 0.4672, 0.6985, 0.4786, 0.6915, 0.5273, 0.6886, 0.5193, 0.6974, 0.514, 0.6888, 0.5012, 0.7033, 0.4943, 0.6974, 0.514, 0.6853, 0.5135, 0.6848, 0.5081, 0.6974, 0.514, 0.7033, 0.5348, 0.6974, 0.514, 0.7033, 0.4943, 0.6886, 0.5193, 0.6853, 0.5135, 0.6974, 0.514, 0.6848, 0.5081, 0.6888, 0.5012, 0.6974, 0.514, 0.7033, 0.5348, 0.6915, 0.5273, 0.6974, 0.514, 0.6827, 0.3728, 0.6832, 0.3782, 0.6953, 0.3787, 0.6867, 0.3658, 0.6827, 0.3728, 0.6953, 0.3787, 0.6865, 0.3839, 0.6894, 0.392, 0.6953, 0.3787, 0.6894, 0.392, 0.7012, 0.3994, 0.6953, 0.3787, 0.6832, 0.3782, 0.6865, 0.3839, 0.6953, 0.3787, 0.7012, 0.3589, 0.6953, 0.3787, 0.7012, 0.3994, 0.7012, 0.3589, 0.6867, 0.3658, 0.6953, 0.3787, 0.9054, 0.04725, 0.898, 0.08024, 0.8802, 0.09207, 0.8819, 0.009904, 0.9412, 0.08038, 0.9517, 0.06844, 0.9632, 0.07828, 0.9468, 0.09129, 0.9161, 0.04225, 0.9054, 0.04725, 0.8819, 0.009904, 0.9227, 0.01694, 0.9517, 0.06844, 0.9448, 0.05357, 0.9634, 0.02405, 0.9632, 0.07828, 0.8999, 0.1221, 0.9062, 0.1551, 0.8813, 0.1917, 0.8824, 0.1096, 0.9456, 0.1502, 0.953, 0.1357, 0.9649, 0.1262, 0.9632, 0.1804, 0.9112, 0.1162, 0.8999, 0.1221, 0.8824, 0.1096, 0.903, 0.1042, 0.9166, 0.1605, 0.9456, 0.1502, 0.9632, 0.1804, 0.9223, 0.1861, 0.6524, 0.2536, 0.6591, 0.287, 0.6369, 0.2871, 0.6431, 0.2538, 0.6593, 0.2989, 0.6367, 0.2989, 0.6369, 0.2871, 0.6591, 0.287, 0.6391, 0.4549, 0.6471, 0.4398, 0.6548, 0.44, 0.6626, 0.4549, 0.6472, 0.4231, 0.6553, 0.4233, 0.6548, 0.44, 0.6471, 0.4398, 0.6519, 0.2407, 0.643, 0.2409, 0.6429, 0.2283, 0.6513, 0.228, 0.9429, 0.1234, 0.9234, 0.1133, 0.9235, 0.1019, 0.949, 0.1127, 0.9091, 0.0865, 0.9212, 0.08984, 0.921, 0.1012, 0.9005, 0.09811, 0.898, 0.08024, 0.9091, 0.0865, 0.9005, 0.09811, 0.8802, 0.09207, 0.6524, 0.2536, 0.6431, 0.2538, 0.643, 0.2409, 0.6519, 0.2407, 0.9234, 0.1133, 0.9112, 0.1162, 0.903, 0.1042, 0.9235, 0.1019, 0.953, 0.1357, 0.9429, 0.1234, 0.949, 0.1127, 0.9649, 0.1262, 0.6475, 0.4003, 0.656, 0.4005, 0.6553, 0.4233, 0.6472, 0.4231, 0.9212, 0.08984, 0.9412, 0.08038, 0.9468, 0.09129, 0.921, 0.1012, 0.6626, 0.4549, 0.662, 0.4862, 0.654, 0.4836, 0.6542, 0.4644, 0.9062, 0.1551, 0.9166, 0.1605, 0.9223, 0.1861, 0.8813, 0.1917, 0.9448, 0.05357, 0.9161, 0.04225, 0.9227, 0.01694, 0.9634, 0.02405, 0.7032, 0.2249, 0.6866, 0.2201, 0.6959, 0.2174, 0.662, 0.4862, 0.6398, 0.4862, 0.6478, 0.4836, 0.654, 0.4836, 0.6391, 0.4549, 0.6626, 0.4549, 0.6542, 0.4644, 0.6475, 0.4643, 0.6398, 0.4862, 0.6391, 0.4549, 0.6475, 0.4643, 0.6478, 0.4836, 0.006958, 0.6448, 0.000394, 0.6448, 0.0004734, 0.6311, 0.007037, 0.6312, 0.7053, 0.5619, 0.685, 0.5619, 0.7016, 0.5571, 0.006903, 0.6553, 0.0003399, 0.6553, 0.000394, 0.6448, 0.006958, 0.6448, 0.006896, 0.6258, 0.0003399, 0.6246, 0.00145, 0.6186, 0.008005, 0.6199, 0.6921, 0.2043, 0.6856, 0.2068, 0.6911, 0.1985, 0.6943, 0.1998, 0.008005, 0.6199, 0.00145, 0.6186, 0.003915, 0.6055, 0.01047, 0.6068, 0.6959, 0.2174, 0.6866, 0.2201, 0.6856, 0.2068, 0.6921, 0.2043, 0.7016, 0.5571, 0.6923, 0.5544, 0.6962, 0.5413, 0.7026, 0.5438, 0.01115, 0.5962, 0.01412, 0.5962, 0.0141, 0.5997, 0.01118, 0.5997, 0.7026, 0.5438, 0.6962, 0.5413, 0.6939, 0.5368, 0.6971, 0.5355, 0.007037, 0.6312, 0.0004734, 0.6311, 0.00231, 0.6265, 0.00523, 0.6265, 0.01047, 0.6068, 0.003915, 0.6055, 0.007554, 0.5962, 0.01047, 0.5968, 0.7016, 0.5571, 0.685, 0.5619, 0.6923, 0.5544, 0.6866, 0.2201, 0.7032, 0.2249, 0.683, 0.2249, 0.4184, 0.2296, 0.4218, 0.217, 0.4535, 0.2179, 0.3513, 0.2293, 0.4184, 0.2296, 0.4149, 0.2421, 0.351, 0.2388, 0.4137, 0.3496, 0.4167, 0.3623, 0.3497, 0.3598, 0.3497, 0.3503, 0.0003399, 0.3634, 0.3497, 0.3598, 0.3496, 0.3693, 0.0006119, 0.3765, 0.4167, 0.3623, 0.4513, 0.3753, 0.4196, 0.3749, 0.3497, 0.3598, 0.4167, 0.3623, 0.4196, 0.3749, 0.3496, 0.3693, 0.6275, 0.3285, 0.6249, 0.3115, 0.6354, 0.3084, 0.6406, 0.325])
me_cube_028.materials.append(mat_material)
me_cube_028.use_remesh_preserve_volume = False
me_cube_028.use_remesh_preserve_attributes = False
me_cube_028.use_mirror_vertex_groups = False
me_cube_028.update()

# ---- objects
ob_maingun = bpy.data.objects.new('MainGun', me_cube_028)

# ---- transforms, parenting, visibility, modifiers, constraints
ob_maingun.location = (0.0, -4.494, 6.849)
ob_maingun.lineart.crease_threshold = 0.0

# ---- collection membership
col_collection_1.objects.link(ob_maingun)

# ---- scene / render settings (as saved in the file)
scene.frame_start = 1; scene.frame_end = 250; scene.frame_set(190)
scene.render.engine = 'BLENDER_EEVEE_NEXT'
scene.render.resolution_percentage = 50
scene.render.dither_intensity = 0.0
scene.cycles.use_denoising = False
scene.cycles.samples = 128
scene.cycles.sampling_pattern = 'TABULATED_SOBOL'
scene.cycles.light_sampling_threshold = 0.0
scene.cycles.use_adaptive_sampling = False
scene.cycles.use_light_tree = False
scene.cycles.blur_glossy = 0.0
scene.cycles.sample_clamp_indirect = 0.0
scene.view_settings.view_transform = 'Standard'
bpy.context.view_layer.update()

# ---- added for rendering (the .blend has no active camera and no usable light): camera, sun
cam_auto = bpy.data.cameras.new('AutoCamera')
cam_auto.lens = 50.0
cam_auto.sensor_width = 36.0
cam_auto.clip_end = 2278.85
ob_auto_camera = bpy.data.objects.new('AutoCamera', cam_auto)
scene.collection.objects.link(ob_auto_camera)
ob_auto_camera.location = (129.849, -164.158, 105.288)
ob_auto_camera.rotation_euler = (1.09748, -7.21219e-08, 0.694738)
scene.camera = ob_auto_camera
light_auto_sun = bpy.data.lights.new('AutoSun', 'SUN')
light_auto_sun.energy = 3.0
light_auto_sun.angle = 0.0523599
ob_auto_sun = bpy.data.objects.new('AutoSun', light_auto_sun)
scene.collection.objects.link(ob_auto_sun)
ob_auto_sun.rotation_euler = (0.872665, 0.174533, 0.523599)
bpy.context.view_layer.update()
